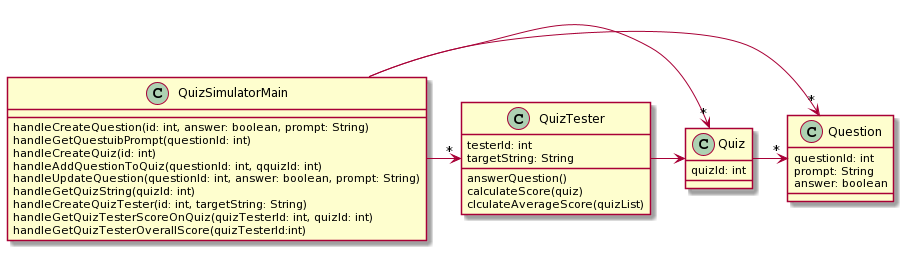

The diagram above was rendered by PlantUML. Its source (embedded in the PNG):
@startuml
Class QuizSimulatorMain {

handleCreateQuestion(id: int, answer: boolean, prompt: String)
handleGetQuestuibPrompt(questionId: int)
handleCreateQuiz(id: int)
handleAddQuestionToQuiz(questionId: int, qquizId: int)
handleUpdateQuestion(questionId: int, answer: boolean, prompt: String)
handleGetQuizString(quizId: int)
handleCreateQuizTester(id: int, targetString: String)
handleGetQuizTesterScoreOnQuiz(quizTesterId: int, quizId: int)
handleGetQuizTesterOverallScore(quizTesterId:int)
}

Class Question {
questionId: int
prompt: String
answer: boolean
}

Class Quiz {
quizId: int

}

Class QuizTester {
testerId: int
targetString: String
answerQuestion()
calculateScore(quiz)
clculateAverageScore(quizList)
}

QuizSimulatorMain  -> "*" Question
QuizSimulatorMain  -> "*" Quiz
QuizSimulatorMain  -> "*" QuizTester
Quiz -> "*" Question
QuizTester -> Quiz
@enduml